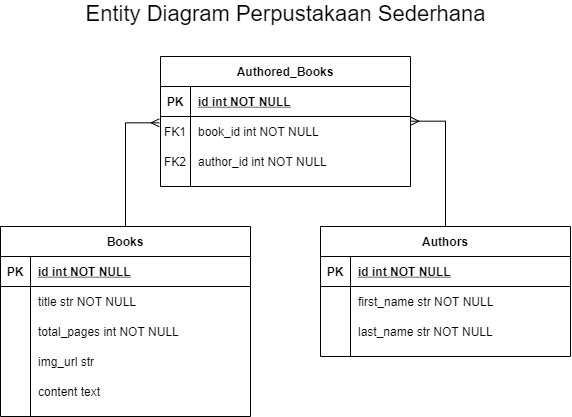

The diagram above was exported from draw.io. Its source (the exported page's mxGraphModel, read from the mxfile embedded in the PNG):
<mxGraphModel dx="723" dy="1502" grid="1" gridSize="10" guides="1" tooltips="1" connect="1" arrows="1" fold="1" page="1" pageScale="1" pageWidth="850" pageHeight="1100" math="0" shadow="0" extFonts="Permanent Marker^https://fonts.googleapis.com/css?family=Permanent+Marker">
  <root>
    <mxCell id="0" />
    <mxCell id="1" parent="0" />
    <mxCell id="C-vyLk0tnHw3VtMMgP7b-2" value="Authored_Books" style="shape=table;startSize=30;container=1;collapsible=1;childLayout=tableLayout;fixedRows=1;rowLines=0;fontStyle=1;align=center;resizeLast=1;" parent="1" vertex="1">
      <mxGeometry x="480" y="30" width="250" height="130" as="geometry" />
    </mxCell>
    <mxCell id="C-vyLk0tnHw3VtMMgP7b-3" value="" style="shape=partialRectangle;collapsible=0;dropTarget=0;pointerEvents=0;fillColor=none;points=[[0,0.5],[1,0.5]];portConstraint=eastwest;top=0;left=0;right=0;bottom=1;" parent="C-vyLk0tnHw3VtMMgP7b-2" vertex="1">
      <mxGeometry y="30" width="250" height="30" as="geometry" />
    </mxCell>
    <mxCell id="C-vyLk0tnHw3VtMMgP7b-4" value="PK" style="shape=partialRectangle;overflow=hidden;connectable=0;fillColor=none;top=0;left=0;bottom=0;right=0;fontStyle=1;" parent="C-vyLk0tnHw3VtMMgP7b-3" vertex="1">
      <mxGeometry width="30" height="30" as="geometry" />
    </mxCell>
    <mxCell id="C-vyLk0tnHw3VtMMgP7b-5" value="id int NOT NULL " style="shape=partialRectangle;overflow=hidden;connectable=0;fillColor=none;top=0;left=0;bottom=0;right=0;align=left;spacingLeft=6;fontStyle=5;" parent="C-vyLk0tnHw3VtMMgP7b-3" vertex="1">
      <mxGeometry x="30" width="220" height="30" as="geometry" />
    </mxCell>
    <mxCell id="C-vyLk0tnHw3VtMMgP7b-6" value="" style="shape=partialRectangle;collapsible=0;dropTarget=0;pointerEvents=0;fillColor=none;points=[[0,0.5],[1,0.5]];portConstraint=eastwest;top=0;left=0;right=0;bottom=0;" parent="C-vyLk0tnHw3VtMMgP7b-2" vertex="1">
      <mxGeometry y="60" width="250" height="30" as="geometry" />
    </mxCell>
    <mxCell id="C-vyLk0tnHw3VtMMgP7b-7" value="FK1" style="shape=partialRectangle;overflow=hidden;connectable=0;fillColor=none;top=0;left=0;bottom=0;right=0;" parent="C-vyLk0tnHw3VtMMgP7b-6" vertex="1">
      <mxGeometry width="30" height="30" as="geometry" />
    </mxCell>
    <mxCell id="C-vyLk0tnHw3VtMMgP7b-8" value="book_id int NOT NULL" style="shape=partialRectangle;overflow=hidden;connectable=0;fillColor=none;top=0;left=0;bottom=0;right=0;align=left;spacingLeft=6;" parent="C-vyLk0tnHw3VtMMgP7b-6" vertex="1">
      <mxGeometry x="30" width="220" height="30" as="geometry" />
    </mxCell>
    <mxCell id="C-vyLk0tnHw3VtMMgP7b-9" value="" style="shape=partialRectangle;collapsible=0;dropTarget=0;pointerEvents=0;fillColor=none;points=[[0,0.5],[1,0.5]];portConstraint=eastwest;top=0;left=0;right=0;bottom=0;" parent="C-vyLk0tnHw3VtMMgP7b-2" vertex="1">
      <mxGeometry y="90" width="250" height="30" as="geometry" />
    </mxCell>
    <mxCell id="C-vyLk0tnHw3VtMMgP7b-10" value="FK2" style="shape=partialRectangle;overflow=hidden;connectable=0;fillColor=none;top=0;left=0;bottom=0;right=0;" parent="C-vyLk0tnHw3VtMMgP7b-9" vertex="1">
      <mxGeometry width="30" height="30" as="geometry" />
    </mxCell>
    <mxCell id="C-vyLk0tnHw3VtMMgP7b-11" value="author_id int NOT NULL" style="shape=partialRectangle;overflow=hidden;connectable=0;fillColor=none;top=0;left=0;bottom=0;right=0;align=left;spacingLeft=6;" parent="C-vyLk0tnHw3VtMMgP7b-9" vertex="1">
      <mxGeometry x="30" width="220" height="30" as="geometry" />
    </mxCell>
    <mxCell id="RBBxkpEu3zxw-kho59tu-23" style="edgeStyle=orthogonalEdgeStyle;rounded=0;orthogonalLoop=1;jettySize=auto;html=1;entryX=1.001;entryY=0.156;entryDx=0;entryDy=0;entryPerimeter=0;endArrow=ERmany;endFill=0;" edge="1" parent="1" source="C-vyLk0tnHw3VtMMgP7b-13" target="C-vyLk0tnHw3VtMMgP7b-6">
      <mxGeometry relative="1" as="geometry" />
    </mxCell>
    <mxCell id="C-vyLk0tnHw3VtMMgP7b-13" value="Authors" style="shape=table;startSize=30;container=1;collapsible=1;childLayout=tableLayout;fixedRows=1;rowLines=0;fontStyle=1;align=center;resizeLast=1;" parent="1" vertex="1">
      <mxGeometry x="640" y="200" width="250" height="130" as="geometry" />
    </mxCell>
    <mxCell id="C-vyLk0tnHw3VtMMgP7b-14" value="" style="shape=partialRectangle;collapsible=0;dropTarget=0;pointerEvents=0;fillColor=none;points=[[0,0.5],[1,0.5]];portConstraint=eastwest;top=0;left=0;right=0;bottom=1;" parent="C-vyLk0tnHw3VtMMgP7b-13" vertex="1">
      <mxGeometry y="30" width="250" height="30" as="geometry" />
    </mxCell>
    <mxCell id="C-vyLk0tnHw3VtMMgP7b-15" value="PK" style="shape=partialRectangle;overflow=hidden;connectable=0;fillColor=none;top=0;left=0;bottom=0;right=0;fontStyle=1;" parent="C-vyLk0tnHw3VtMMgP7b-14" vertex="1">
      <mxGeometry width="30" height="30" as="geometry" />
    </mxCell>
    <mxCell id="C-vyLk0tnHw3VtMMgP7b-16" value="id int NOT NULL " style="shape=partialRectangle;overflow=hidden;connectable=0;fillColor=none;top=0;left=0;bottom=0;right=0;align=left;spacingLeft=6;fontStyle=5;" parent="C-vyLk0tnHw3VtMMgP7b-14" vertex="1">
      <mxGeometry x="30" width="220" height="30" as="geometry" />
    </mxCell>
    <mxCell id="C-vyLk0tnHw3VtMMgP7b-17" value="" style="shape=partialRectangle;collapsible=0;dropTarget=0;pointerEvents=0;fillColor=none;points=[[0,0.5],[1,0.5]];portConstraint=eastwest;top=0;left=0;right=0;bottom=0;" parent="C-vyLk0tnHw3VtMMgP7b-13" vertex="1">
      <mxGeometry y="60" width="250" height="30" as="geometry" />
    </mxCell>
    <mxCell id="C-vyLk0tnHw3VtMMgP7b-18" value="" style="shape=partialRectangle;overflow=hidden;connectable=0;fillColor=none;top=0;left=0;bottom=0;right=0;" parent="C-vyLk0tnHw3VtMMgP7b-17" vertex="1">
      <mxGeometry width="30" height="30" as="geometry" />
    </mxCell>
    <mxCell id="C-vyLk0tnHw3VtMMgP7b-19" value="first_name str NOT NULL" style="shape=partialRectangle;overflow=hidden;connectable=0;fillColor=none;top=0;left=0;bottom=0;right=0;align=left;spacingLeft=6;" parent="C-vyLk0tnHw3VtMMgP7b-17" vertex="1">
      <mxGeometry x="30" width="220" height="30" as="geometry" />
    </mxCell>
    <mxCell id="C-vyLk0tnHw3VtMMgP7b-20" value="" style="shape=partialRectangle;collapsible=0;dropTarget=0;pointerEvents=0;fillColor=none;points=[[0,0.5],[1,0.5]];portConstraint=eastwest;top=0;left=0;right=0;bottom=0;" parent="C-vyLk0tnHw3VtMMgP7b-13" vertex="1">
      <mxGeometry y="90" width="250" height="30" as="geometry" />
    </mxCell>
    <mxCell id="C-vyLk0tnHw3VtMMgP7b-21" value="" style="shape=partialRectangle;overflow=hidden;connectable=0;fillColor=none;top=0;left=0;bottom=0;right=0;" parent="C-vyLk0tnHw3VtMMgP7b-20" vertex="1">
      <mxGeometry width="30" height="30" as="geometry" />
    </mxCell>
    <mxCell id="C-vyLk0tnHw3VtMMgP7b-22" value="last_name str NOT NULL" style="shape=partialRectangle;overflow=hidden;connectable=0;fillColor=none;top=0;left=0;bottom=0;right=0;align=left;spacingLeft=6;" parent="C-vyLk0tnHw3VtMMgP7b-20" vertex="1">
      <mxGeometry x="30" width="220" height="30" as="geometry" />
    </mxCell>
    <mxCell id="RBBxkpEu3zxw-kho59tu-22" style="edgeStyle=orthogonalEdgeStyle;rounded=0;orthogonalLoop=1;jettySize=auto;html=1;entryX=-0.005;entryY=0.211;entryDx=0;entryDy=0;entryPerimeter=0;endArrow=ERmany;endFill=0;" edge="1" parent="1" source="C-vyLk0tnHw3VtMMgP7b-23" target="C-vyLk0tnHw3VtMMgP7b-6">
      <mxGeometry relative="1" as="geometry" />
    </mxCell>
    <mxCell id="C-vyLk0tnHw3VtMMgP7b-23" value="Books" style="shape=table;startSize=30;container=1;collapsible=1;childLayout=tableLayout;fixedRows=1;rowLines=0;fontStyle=1;align=center;resizeLast=1;" parent="1" vertex="1">
      <mxGeometry x="320" y="200" width="250" height="190" as="geometry" />
    </mxCell>
    <mxCell id="C-vyLk0tnHw3VtMMgP7b-24" value="" style="shape=partialRectangle;collapsible=0;dropTarget=0;pointerEvents=0;fillColor=none;points=[[0,0.5],[1,0.5]];portConstraint=eastwest;top=0;left=0;right=0;bottom=1;" parent="C-vyLk0tnHw3VtMMgP7b-23" vertex="1">
      <mxGeometry y="30" width="250" height="30" as="geometry" />
    </mxCell>
    <mxCell id="C-vyLk0tnHw3VtMMgP7b-25" value="PK" style="shape=partialRectangle;overflow=hidden;connectable=0;fillColor=none;top=0;left=0;bottom=0;right=0;fontStyle=1;" parent="C-vyLk0tnHw3VtMMgP7b-24" vertex="1">
      <mxGeometry width="30" height="30" as="geometry" />
    </mxCell>
    <mxCell id="C-vyLk0tnHw3VtMMgP7b-26" value="id int NOT NULL " style="shape=partialRectangle;overflow=hidden;connectable=0;fillColor=none;top=0;left=0;bottom=0;right=0;align=left;spacingLeft=6;fontStyle=5;" parent="C-vyLk0tnHw3VtMMgP7b-24" vertex="1">
      <mxGeometry x="30" width="220" height="30" as="geometry" />
    </mxCell>
    <mxCell id="C-vyLk0tnHw3VtMMgP7b-27" value="" style="shape=partialRectangle;collapsible=0;dropTarget=0;pointerEvents=0;fillColor=none;points=[[0,0.5],[1,0.5]];portConstraint=eastwest;top=0;left=0;right=0;bottom=0;" parent="C-vyLk0tnHw3VtMMgP7b-23" vertex="1">
      <mxGeometry y="60" width="250" height="30" as="geometry" />
    </mxCell>
    <mxCell id="C-vyLk0tnHw3VtMMgP7b-28" value="" style="shape=partialRectangle;overflow=hidden;connectable=0;fillColor=none;top=0;left=0;bottom=0;right=0;" parent="C-vyLk0tnHw3VtMMgP7b-27" vertex="1">
      <mxGeometry width="30" height="30" as="geometry" />
    </mxCell>
    <mxCell id="C-vyLk0tnHw3VtMMgP7b-29" value="title str NOT NULL" style="shape=partialRectangle;overflow=hidden;connectable=0;fillColor=none;top=0;left=0;bottom=0;right=0;align=left;spacingLeft=6;" parent="C-vyLk0tnHw3VtMMgP7b-27" vertex="1">
      <mxGeometry x="30" width="220" height="30" as="geometry" />
    </mxCell>
    <mxCell id="RBBxkpEu3zxw-kho59tu-12" value="" style="shape=partialRectangle;collapsible=0;dropTarget=0;pointerEvents=0;fillColor=none;points=[[0,0.5],[1,0.5]];portConstraint=eastwest;top=0;left=0;right=0;bottom=0;" vertex="1" parent="C-vyLk0tnHw3VtMMgP7b-23">
      <mxGeometry y="90" width="250" height="30" as="geometry" />
    </mxCell>
    <mxCell id="RBBxkpEu3zxw-kho59tu-13" value="" style="shape=partialRectangle;overflow=hidden;connectable=0;fillColor=none;top=0;left=0;bottom=0;right=0;" vertex="1" parent="RBBxkpEu3zxw-kho59tu-12">
      <mxGeometry width="30" height="30" as="geometry" />
    </mxCell>
    <mxCell id="RBBxkpEu3zxw-kho59tu-14" value="total_pages int NOT NULL" style="shape=partialRectangle;overflow=hidden;connectable=0;fillColor=none;top=0;left=0;bottom=0;right=0;align=left;spacingLeft=6;" vertex="1" parent="RBBxkpEu3zxw-kho59tu-12">
      <mxGeometry x="30" width="220" height="30" as="geometry" />
    </mxCell>
    <mxCell id="RBBxkpEu3zxw-kho59tu-15" value="" style="shape=partialRectangle;collapsible=0;dropTarget=0;pointerEvents=0;fillColor=none;points=[[0,0.5],[1,0.5]];portConstraint=eastwest;top=0;left=0;right=0;bottom=0;" vertex="1" parent="C-vyLk0tnHw3VtMMgP7b-23">
      <mxGeometry y="120" width="250" height="30" as="geometry" />
    </mxCell>
    <mxCell id="RBBxkpEu3zxw-kho59tu-16" value="" style="shape=partialRectangle;overflow=hidden;connectable=0;fillColor=none;top=0;left=0;bottom=0;right=0;" vertex="1" parent="RBBxkpEu3zxw-kho59tu-15">
      <mxGeometry width="30" height="30" as="geometry" />
    </mxCell>
    <mxCell id="RBBxkpEu3zxw-kho59tu-17" value="img_url str " style="shape=partialRectangle;overflow=hidden;connectable=0;fillColor=none;top=0;left=0;bottom=0;right=0;align=left;spacingLeft=6;" vertex="1" parent="RBBxkpEu3zxw-kho59tu-15">
      <mxGeometry x="30" width="220" height="30" as="geometry" />
    </mxCell>
    <mxCell id="RBBxkpEu3zxw-kho59tu-18" value="" style="shape=partialRectangle;collapsible=0;dropTarget=0;pointerEvents=0;fillColor=none;points=[[0,0.5],[1,0.5]];portConstraint=eastwest;top=0;left=0;right=0;bottom=0;" vertex="1" parent="C-vyLk0tnHw3VtMMgP7b-23">
      <mxGeometry y="150" width="250" height="30" as="geometry" />
    </mxCell>
    <mxCell id="RBBxkpEu3zxw-kho59tu-19" value="" style="shape=partialRectangle;overflow=hidden;connectable=0;fillColor=none;top=0;left=0;bottom=0;right=0;" vertex="1" parent="RBBxkpEu3zxw-kho59tu-18">
      <mxGeometry width="30" height="30" as="geometry" />
    </mxCell>
    <mxCell id="RBBxkpEu3zxw-kho59tu-20" value="content text" style="shape=partialRectangle;overflow=hidden;connectable=0;fillColor=none;top=0;left=0;bottom=0;right=0;align=left;spacingLeft=6;" vertex="1" parent="RBBxkpEu3zxw-kho59tu-18">
      <mxGeometry x="30" width="220" height="30" as="geometry" />
    </mxCell>
    <mxCell id="RBBxkpEu3zxw-kho59tu-24" value="&lt;font style=&quot;font-size: 22px&quot;&gt;Entity Diagram Perpustakaan Sederhana&lt;/font&gt;" style="text;html=1;align=center;verticalAlign=middle;resizable=0;points=[];autosize=1;strokeColor=none;" vertex="1" parent="1">
      <mxGeometry x="395" y="-23" width="420" height="20" as="geometry" />
    </mxCell>
  </root>
</mxGraphModel>